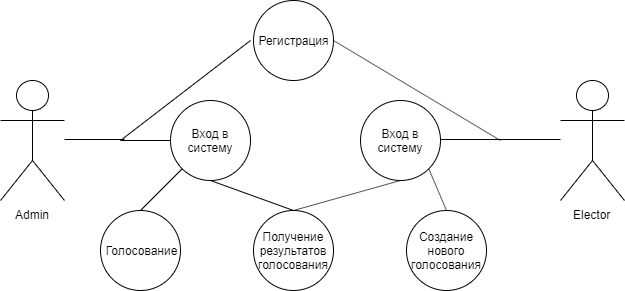

The diagram above was exported from draw.io. Its source (the exported page's mxGraphModel, read from the mxfile embedded in the PNG):
<mxGraphModel dx="1010" dy="500" grid="1" gridSize="10" guides="1" tooltips="1" connect="1" arrows="1" fold="1" page="1" pageScale="1" pageWidth="827" pageHeight="1169" math="0" shadow="0">
  <root>
    <mxCell id="0" />
    <mxCell id="1" parent="0" />
    <mxCell id="OmA-fn8xwxMRTv9A-cje-1" value="Admin" style="shape=umlActor;verticalLabelPosition=bottom;labelBackgroundColor=#ffffff;verticalAlign=top;html=1;outlineConnect=0;" vertex="1" parent="1">
      <mxGeometry x="120" y="100" width="64" height="120" as="geometry" />
    </mxCell>
    <mxCell id="OmA-fn8xwxMRTv9A-cje-35" value="" style="endArrow=none;html=1;" edge="1" parent="1">
      <mxGeometry width="50" height="50" relative="1" as="geometry">
        <mxPoint x="244" y="159" as="sourcePoint" />
        <mxPoint x="184" y="159" as="targetPoint" />
      </mxGeometry>
    </mxCell>
    <mxCell id="OmA-fn8xwxMRTv9A-cje-37" value="Elector" style="shape=umlActor;verticalLabelPosition=bottom;labelBackgroundColor=#ffffff;verticalAlign=top;html=1;outlineConnect=0;" vertex="1" parent="1">
      <mxGeometry x="680" y="100" width="64" height="120" as="geometry" />
    </mxCell>
    <mxCell id="OmA-fn8xwxMRTv9A-cje-38" value="" style="endArrow=none;html=1;" edge="1" parent="1">
      <mxGeometry width="50" height="50" relative="1" as="geometry">
        <mxPoint x="680" y="159" as="sourcePoint" />
        <mxPoint x="620" y="159" as="targetPoint" />
      </mxGeometry>
    </mxCell>
    <mxCell id="OmA-fn8xwxMRTv9A-cje-39" value="Вход в систему" style="ellipse;whiteSpace=wrap;html=1;aspect=fixed;" vertex="1" parent="1">
      <mxGeometry x="290" y="120" width="80" height="80" as="geometry" />
    </mxCell>
    <mxCell id="OmA-fn8xwxMRTv9A-cje-40" value="Регистрация" style="ellipse;whiteSpace=wrap;html=1;aspect=fixed;" vertex="1" parent="1">
      <mxGeometry x="373" y="20" width="80" height="80" as="geometry" />
    </mxCell>
    <mxCell id="OmA-fn8xwxMRTv9A-cje-41" value="" style="endArrow=none;html=1;" edge="1" parent="1">
      <mxGeometry width="50" height="50" relative="1" as="geometry">
        <mxPoint x="370" y="60" as="sourcePoint" />
        <mxPoint x="240" y="160" as="targetPoint" />
      </mxGeometry>
    </mxCell>
    <mxCell id="OmA-fn8xwxMRTv9A-cje-42" value="" style="endArrow=none;html=1;exitX=1;exitY=0.5;exitDx=0;exitDy=0;" edge="1" parent="1" source="OmA-fn8xwxMRTv9A-cje-40">
      <mxGeometry width="50" height="50" relative="1" as="geometry">
        <mxPoint x="740" y="60" as="sourcePoint" />
        <mxPoint x="620" y="160" as="targetPoint" />
      </mxGeometry>
    </mxCell>
    <mxCell id="OmA-fn8xwxMRTv9A-cje-43" value="" style="endArrow=none;html=1;entryX=0;entryY=0.5;entryDx=0;entryDy=0;" edge="1" parent="1" target="OmA-fn8xwxMRTv9A-cje-39">
      <mxGeometry width="50" height="50" relative="1" as="geometry">
        <mxPoint x="240" y="160" as="sourcePoint" />
        <mxPoint x="170" y="260" as="targetPoint" />
      </mxGeometry>
    </mxCell>
    <mxCell id="OmA-fn8xwxMRTv9A-cje-44" value="" style="endArrow=none;html=1;" edge="1" parent="1">
      <mxGeometry width="50" height="50" relative="1" as="geometry">
        <mxPoint x="560" y="159" as="sourcePoint" />
        <mxPoint x="630" y="159" as="targetPoint" />
      </mxGeometry>
    </mxCell>
    <mxCell id="OmA-fn8xwxMRTv9A-cje-45" value="" style="endArrow=none;html=1;entryX=0.5;entryY=1;entryDx=0;entryDy=0;" edge="1" parent="1" target="OmA-fn8xwxMRTv9A-cje-39">
      <mxGeometry width="50" height="50" relative="1" as="geometry">
        <mxPoint x="413" y="230" as="sourcePoint" />
        <mxPoint x="170" y="260" as="targetPoint" />
      </mxGeometry>
    </mxCell>
    <mxCell id="OmA-fn8xwxMRTv9A-cje-46" value="Получение результатов голосования" style="ellipse;whiteSpace=wrap;html=1;aspect=fixed;" vertex="1" parent="1">
      <mxGeometry x="373" y="230" width="80" height="80" as="geometry" />
    </mxCell>
    <mxCell id="OmA-fn8xwxMRTv9A-cje-47" value="" style="endArrow=none;html=1;exitX=0;exitY=1;exitDx=0;exitDy=0;entryX=0.5;entryY=0;entryDx=0;entryDy=0;" edge="1" parent="1" source="OmA-fn8xwxMRTv9A-cje-39" target="OmA-fn8xwxMRTv9A-cje-48">
      <mxGeometry width="50" height="50" relative="1" as="geometry">
        <mxPoint x="240" y="160" as="sourcePoint" />
        <mxPoint x="240" y="160" as="targetPoint" />
      </mxGeometry>
    </mxCell>
    <mxCell id="OmA-fn8xwxMRTv9A-cje-48" value="Голосование" style="ellipse;whiteSpace=wrap;html=1;aspect=fixed;" vertex="1" parent="1">
      <mxGeometry x="220" y="230" width="80" height="80" as="geometry" />
    </mxCell>
    <mxCell id="OmA-fn8xwxMRTv9A-cje-49" value="Вход в систему" style="ellipse;whiteSpace=wrap;html=1;aspect=fixed;" vertex="1" parent="1">
      <mxGeometry x="480" y="120" width="80" height="80" as="geometry" />
    </mxCell>
    <mxCell id="OmA-fn8xwxMRTv9A-cje-51" value="" style="endArrow=none;html=1;entryX=0.5;entryY=1;entryDx=0;entryDy=0;exitX=0.5;exitY=0;exitDx=0;exitDy=0;" edge="1" parent="1" source="OmA-fn8xwxMRTv9A-cje-46" target="OmA-fn8xwxMRTv9A-cje-49">
      <mxGeometry width="50" height="50" relative="1" as="geometry">
        <mxPoint x="120" y="380" as="sourcePoint" />
        <mxPoint x="170" y="330" as="targetPoint" />
      </mxGeometry>
    </mxCell>
    <mxCell id="OmA-fn8xwxMRTv9A-cje-52" value="" style="endArrow=none;html=1;entryX=1;entryY=1;entryDx=0;entryDy=0;exitX=0.5;exitY=0;exitDx=0;exitDy=0;" edge="1" parent="1" source="OmA-fn8xwxMRTv9A-cje-53" target="OmA-fn8xwxMRTv9A-cje-49">
      <mxGeometry width="50" height="50" relative="1" as="geometry">
        <mxPoint x="600" y="188" as="sourcePoint" />
        <mxPoint x="170" y="330" as="targetPoint" />
      </mxGeometry>
    </mxCell>
    <mxCell id="OmA-fn8xwxMRTv9A-cje-53" value="Создание нового голосования" style="ellipse;whiteSpace=wrap;html=1;aspect=fixed;" vertex="1" parent="1">
      <mxGeometry x="526" y="230" width="80" height="80" as="geometry" />
    </mxCell>
  </root>
</mxGraphModel>